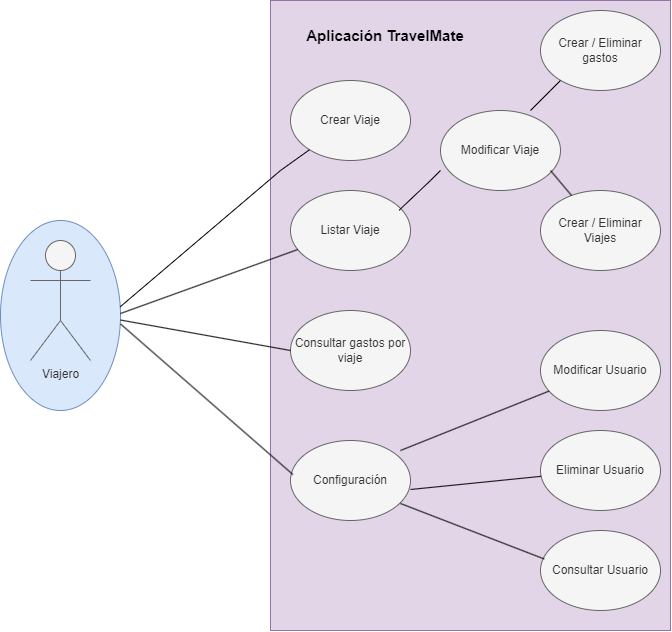

The diagram above was exported from draw.io. Its source (the exported page's mxGraphModel, read from the mxfile embedded in the PNG):
<mxGraphModel dx="989" dy="582" grid="1" gridSize="10" guides="1" tooltips="1" connect="1" arrows="1" fold="1" page="1" pageScale="1" pageWidth="827" pageHeight="1169" math="0" shadow="0">
  <root>
    <mxCell id="0" />
    <mxCell id="1" parent="0" />
    <mxCell id="rr23ANejSxHYG2p-cScZ-1" value="" style="ellipse;whiteSpace=wrap;html=1;fillColor=#dae8fc;strokeColor=#6c8ebf;" vertex="1" parent="1">
      <mxGeometry x="40" y="340" width="120" height="190" as="geometry" />
    </mxCell>
    <mxCell id="s7dhyp-YbU7fS7x3VsV7-1" value="" style="rounded=0;whiteSpace=wrap;html=1;fillColor=#e1d5e7;strokeColor=#9673a6;" parent="1" vertex="1">
      <mxGeometry x="310" y="120" width="400" height="630" as="geometry" />
    </mxCell>
    <mxCell id="s7dhyp-YbU7fS7x3VsV7-2" value="Crear Viaje" style="ellipse;whiteSpace=wrap;html=1;fillColor=#f5f5f5;strokeColor=#666666;fontColor=#333333;" parent="1" vertex="1">
      <mxGeometry x="330" y="200" width="120" height="80" as="geometry" />
    </mxCell>
    <mxCell id="s7dhyp-YbU7fS7x3VsV7-3" value="Listar Viaje" style="ellipse;whiteSpace=wrap;html=1;fillColor=#f5f5f5;strokeColor=#666666;fontColor=#333333;" parent="1" vertex="1">
      <mxGeometry x="330" y="310" width="120" height="80" as="geometry" />
    </mxCell>
    <mxCell id="s7dhyp-YbU7fS7x3VsV7-4" value="Consultar gastos por viaje" style="ellipse;whiteSpace=wrap;html=1;fillColor=#f5f5f5;strokeColor=#666666;fontColor=#333333;" parent="1" vertex="1">
      <mxGeometry x="330" y="430" width="120" height="80" as="geometry" />
    </mxCell>
    <mxCell id="s7dhyp-YbU7fS7x3VsV7-5" value="Configuración" style="ellipse;whiteSpace=wrap;html=1;fillColor=#f5f5f5;strokeColor=#666666;fontColor=#333333;" parent="1" vertex="1">
      <mxGeometry x="330" y="560" width="120" height="80" as="geometry" />
    </mxCell>
    <mxCell id="s7dhyp-YbU7fS7x3VsV7-6" value="Modificar Viaje" style="ellipse;whiteSpace=wrap;html=1;fillColor=#f5f5f5;strokeColor=#666666;fontColor=#333333;" parent="1" vertex="1">
      <mxGeometry x="480" y="230" width="120" height="80" as="geometry" />
    </mxCell>
    <mxCell id="s7dhyp-YbU7fS7x3VsV7-7" value="Crear / Eliminar gastos" style="ellipse;whiteSpace=wrap;html=1;fillColor=#f5f5f5;strokeColor=#666666;fontColor=#333333;" parent="1" vertex="1">
      <mxGeometry x="580" y="130" width="120" height="80" as="geometry" />
    </mxCell>
    <mxCell id="s7dhyp-YbU7fS7x3VsV7-8" value="Crear / Eliminar Viajes" style="ellipse;whiteSpace=wrap;html=1;fillColor=#f5f5f5;strokeColor=#666666;fontColor=#333333;" parent="1" vertex="1">
      <mxGeometry x="580" y="310" width="120" height="80" as="geometry" />
    </mxCell>
    <mxCell id="s7dhyp-YbU7fS7x3VsV7-9" value="Modificar Usuario" style="ellipse;whiteSpace=wrap;html=1;fillColor=#f5f5f5;strokeColor=#666666;fontColor=#333333;" parent="1" vertex="1">
      <mxGeometry x="580" y="450" width="120" height="80" as="geometry" />
    </mxCell>
    <mxCell id="s7dhyp-YbU7fS7x3VsV7-10" value="Eliminar Usuario" style="ellipse;whiteSpace=wrap;html=1;fillColor=#f5f5f5;strokeColor=#666666;fontColor=#333333;" parent="1" vertex="1">
      <mxGeometry x="580" y="550" width="120" height="80" as="geometry" />
    </mxCell>
    <mxCell id="s7dhyp-YbU7fS7x3VsV7-11" value="Consultar Usuario" style="ellipse;whiteSpace=wrap;html=1;fillColor=#f5f5f5;strokeColor=#666666;fontColor=#333333;" parent="1" vertex="1">
      <mxGeometry x="580" y="650" width="120" height="80" as="geometry" />
    </mxCell>
    <mxCell id="s7dhyp-YbU7fS7x3VsV7-12" value="" style="endArrow=none;html=1;rounded=0;exitX=0.905;exitY=0.247;exitDx=0;exitDy=0;exitPerimeter=0;" parent="1" source="s7dhyp-YbU7fS7x3VsV7-3" edge="1">
      <mxGeometry width="50" height="50" relative="1" as="geometry">
        <mxPoint x="450" y="320" as="sourcePoint" />
        <mxPoint x="480" y="290" as="targetPoint" />
        <Array as="points">
          <mxPoint x="470" y="300" />
        </Array>
      </mxGeometry>
    </mxCell>
    <mxCell id="s7dhyp-YbU7fS7x3VsV7-13" value="" style="endArrow=none;html=1;rounded=0;" parent="1" edge="1">
      <mxGeometry width="50" height="50" relative="1" as="geometry">
        <mxPoint x="570" y="230" as="sourcePoint" />
        <mxPoint x="600" y="200" as="targetPoint" />
        <Array as="points">
          <mxPoint x="590" y="210" />
        </Array>
      </mxGeometry>
    </mxCell>
    <mxCell id="s7dhyp-YbU7fS7x3VsV7-14" value="" style="endArrow=none;html=1;rounded=0;" parent="1" target="s7dhyp-YbU7fS7x3VsV7-8" edge="1">
      <mxGeometry width="50" height="50" relative="1" as="geometry">
        <mxPoint x="590" y="290" as="sourcePoint" />
        <mxPoint x="620" y="260" as="targetPoint" />
        <Array as="points" />
      </mxGeometry>
    </mxCell>
    <mxCell id="s7dhyp-YbU7fS7x3VsV7-15" value="" style="endArrow=none;html=1;rounded=0;" parent="1" target="s7dhyp-YbU7fS7x3VsV7-9" edge="1">
      <mxGeometry width="50" height="50" relative="1" as="geometry">
        <mxPoint x="440" y="570" as="sourcePoint" />
        <mxPoint x="470" y="540" as="targetPoint" />
        <Array as="points" />
      </mxGeometry>
    </mxCell>
    <mxCell id="s7dhyp-YbU7fS7x3VsV7-16" value="" style="endArrow=none;html=1;rounded=0;" parent="1" target="s7dhyp-YbU7fS7x3VsV7-10" edge="1">
      <mxGeometry width="50" height="50" relative="1" as="geometry">
        <mxPoint x="450" y="609" as="sourcePoint" />
        <mxPoint x="599" y="550" as="targetPoint" />
        <Array as="points" />
      </mxGeometry>
    </mxCell>
    <mxCell id="s7dhyp-YbU7fS7x3VsV7-17" value="" style="endArrow=none;html=1;rounded=0;entryX=0.031;entryY=0.356;entryDx=0;entryDy=0;entryPerimeter=0;" parent="1" target="s7dhyp-YbU7fS7x3VsV7-11" edge="1">
      <mxGeometry width="50" height="50" relative="1" as="geometry">
        <mxPoint x="440" y="623" as="sourcePoint" />
        <mxPoint x="571" y="610" as="targetPoint" />
        <Array as="points" />
      </mxGeometry>
    </mxCell>
    <mxCell id="s7dhyp-YbU7fS7x3VsV7-18" value="Viajero" style="shape=umlActor;verticalLabelPosition=bottom;verticalAlign=top;html=1;outlineConnect=0;fillColor=#f5f5f5;strokeColor=#666666;fontColor=#333333;" parent="1" vertex="1">
      <mxGeometry x="70" y="360" width="60" height="120" as="geometry" />
    </mxCell>
    <mxCell id="s7dhyp-YbU7fS7x3VsV7-23" value="" style="endArrow=none;html=1;rounded=0;exitX=0.998;exitY=0.454;exitDx=0;exitDy=0;exitPerimeter=0;" parent="1" target="s7dhyp-YbU7fS7x3VsV7-2" edge="1" source="rr23ANejSxHYG2p-cScZ-1">
      <mxGeometry width="50" height="50" relative="1" as="geometry">
        <mxPoint x="160" y="420" as="sourcePoint" />
        <mxPoint x="320" y="280" as="targetPoint" />
        <Array as="points">
          <mxPoint x="320" y="290" />
        </Array>
      </mxGeometry>
    </mxCell>
    <mxCell id="s7dhyp-YbU7fS7x3VsV7-25" value="" style="endArrow=none;html=1;rounded=0;" parent="1" target="s7dhyp-YbU7fS7x3VsV7-3" edge="1">
      <mxGeometry width="50" height="50" relative="1" as="geometry">
        <mxPoint x="160" y="433" as="sourcePoint" />
        <mxPoint x="346" y="310" as="targetPoint" />
        <Array as="points" />
      </mxGeometry>
    </mxCell>
    <mxCell id="s7dhyp-YbU7fS7x3VsV7-26" value="" style="endArrow=none;html=1;rounded=0;entryX=0;entryY=0.5;entryDx=0;entryDy=0;exitX=1.001;exitY=0.524;exitDx=0;exitDy=0;exitPerimeter=0;" parent="1" target="s7dhyp-YbU7fS7x3VsV7-4" edge="1" source="rr23ANejSxHYG2p-cScZ-1">
      <mxGeometry width="50" height="50" relative="1" as="geometry">
        <mxPoint x="160" y="470" as="sourcePoint" />
        <mxPoint x="210" y="420" as="targetPoint" />
      </mxGeometry>
    </mxCell>
    <mxCell id="s7dhyp-YbU7fS7x3VsV7-27" value="" style="endArrow=none;html=1;rounded=0;entryX=0.02;entryY=0.425;entryDx=0;entryDy=0;entryPerimeter=0;exitX=1.001;exitY=0.545;exitDx=0;exitDy=0;exitPerimeter=0;" parent="1" target="s7dhyp-YbU7fS7x3VsV7-5" edge="1" source="rr23ANejSxHYG2p-cScZ-1">
      <mxGeometry width="50" height="50" relative="1" as="geometry">
        <mxPoint x="160" y="450" as="sourcePoint" />
        <mxPoint x="330" y="500" as="targetPoint" />
      </mxGeometry>
    </mxCell>
    <mxCell id="s7dhyp-YbU7fS7x3VsV7-28" value="&lt;font style=&quot;font-size: 15px;&quot;&gt;&lt;b&gt;Aplicación TravelMate&lt;/b&gt;&lt;/font&gt;" style="text;html=1;align=center;verticalAlign=middle;whiteSpace=wrap;rounded=0;" parent="1" vertex="1">
      <mxGeometry x="340" y="140" width="170" height="30" as="geometry" />
    </mxCell>
  </root>
</mxGraphModel>